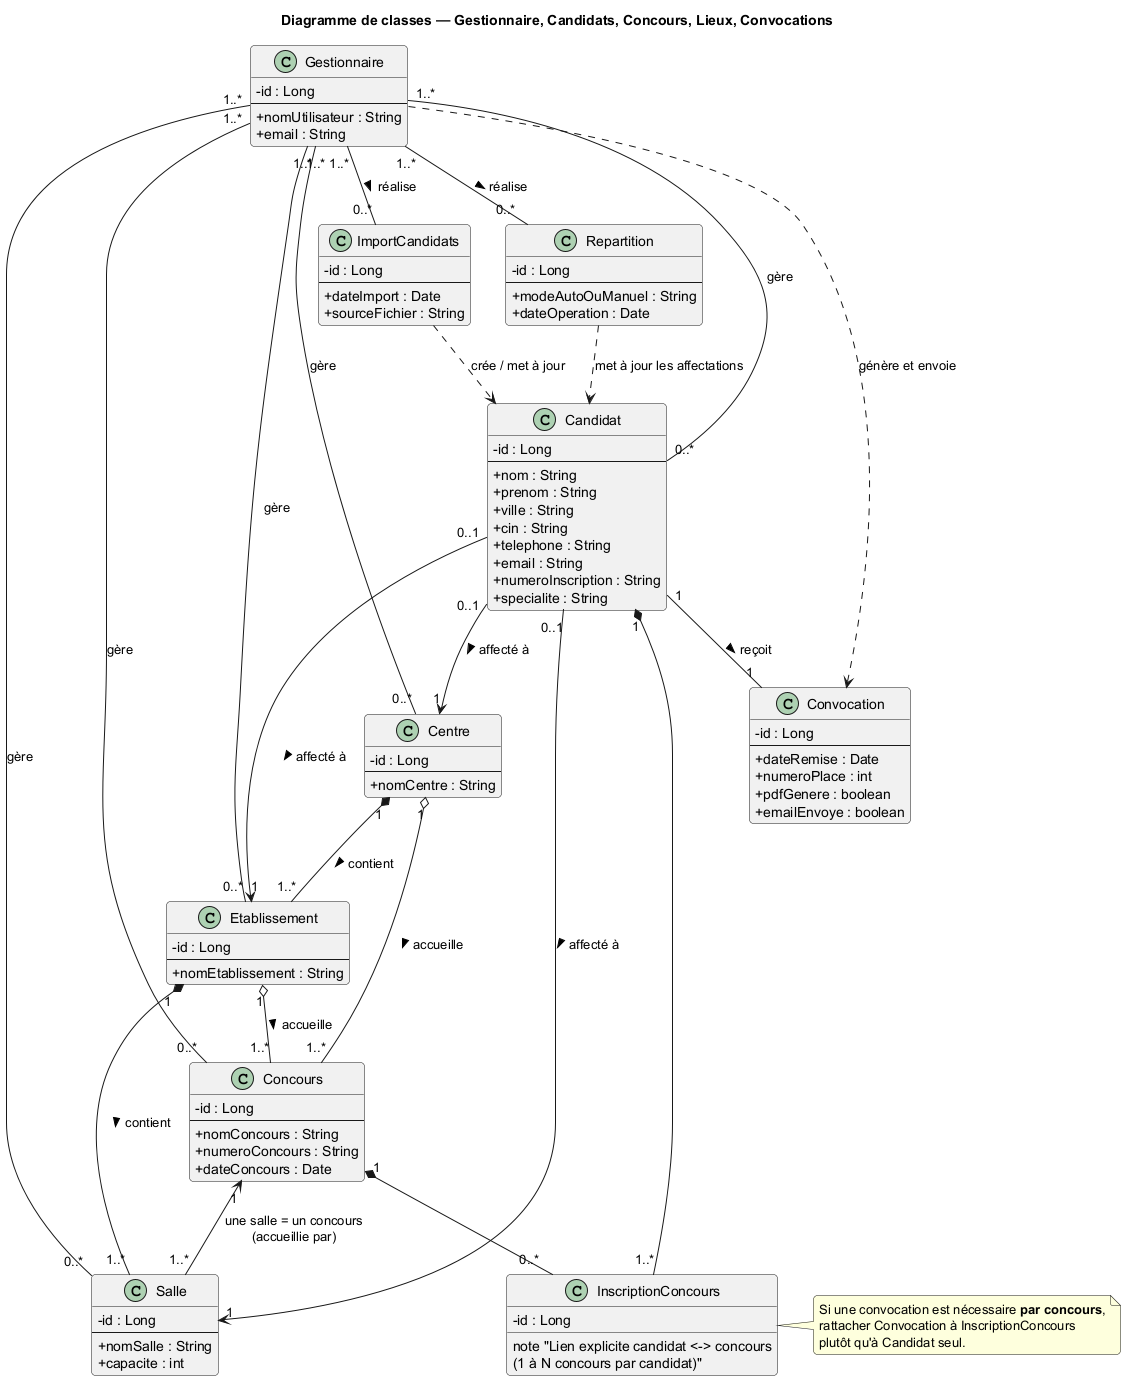

The diagram above was rendered by PlantUML. Its source (embedded in the PNG):
@startuml diagramme-classe-gestionnaire-candidats
skinparam classAttributeIconSize 0
skinparam shadowing false
skinparam roundcorner 8
title Diagramme de classes — Gestionnaire, Candidats, Concours, Lieux, Convocations

class Gestionnaire {
  - id : Long
  --
  + nomUtilisateur : String
  + email : String
}

class Candidat {
  - id : Long
  --
  + nom : String
  + prenom : String
  + ville : String
  + cin : String
  + telephone : String
  + email : String
  + numeroInscription : String
  + specialite : String
}

class Concours {
  - id : Long
  --
  + nomConcours : String
  + numeroConcours : String
  + dateConcours : Date
}

class Centre {
  - id : Long
  --
  + nomCentre : String
}

class Etablissement {
  - id : Long
  --
  + nomEtablissement : String
}

class Salle {
  - id : Long
  --
  + nomSalle : String
  + capacite : int
}

class Convocation {
  - id : Long
  --
  + dateRemise : Date
  + numeroPlace : int
  + pdfGenere : boolean
  + emailEnvoye : boolean
}

class InscriptionConcours {
  - id : Long
  note "Lien explicite candidat <-> concours\n(1 à N concours par candidat)"
}

class ImportCandidats {
  - id : Long
  --
  + dateImport : Date
  + sourceFichier : String
}

class Repartition {
  - id : Long
  --
  + modeAutoOuManuel : String
  + dateOperation : Date
}

' Structure géographique et lieux d'examen
Centre "1" *-- "1..*" Etablissement : contient >
Etablissement "1" *-- "1..*" Salle : contient >

Centre "1" o-- "1..*" Concours : accueille >
Etablissement "1" o-- "1..*" Concours : accueille >
Concours "1" <-- "1..*" Salle : une salle = un concours\n(accueillie par)

' Candidat et concours (1 à N)
Candidat "1" *-- "1..*" InscriptionConcours
Concours "1" *-- "0..*" InscriptionConcours

' Affectation après répartition (au plus une affectation par lieu)
Candidat "0..1" --> "1" Salle : affecté à >
Candidat "0..1" --> "1" Centre : affecté à >
Candidat "0..1" --> "1" Etablissement : affecté à >

' Convocation unique par candidat
Candidat "1" -- "1" Convocation : reçoit >

' Plusieurs gestionnaires peuvent gérer les mêmes entités (N-N)
Gestionnaire "1..*" -- "0..*" Candidat : gère
Gestionnaire "1..*" -- "0..*" Concours : gère
Gestionnaire "1..*" -- "0..*" Centre : gère
Gestionnaire "1..*" -- "0..*" Etablissement : gère
Gestionnaire "1..*" -- "0..*" Salle : gère

' Import et répartition : plusieurs gestionnaires
Gestionnaire "1..*" -- "0..*" ImportCandidats : réalise >
ImportCandidats ..> Candidat : crée / met à jour

Gestionnaire "1..*" -- "0..*" Repartition : réalise >
Repartition ..> Candidat : met à jour les affectations

Gestionnaire ..> Convocation : génère et envoie

note right of InscriptionConcours
  Si une convocation est nécessaire **par concours**,
  rattacher Convocation à InscriptionConcours
  plutôt qu'à Candidat seul.
end note

@enduml